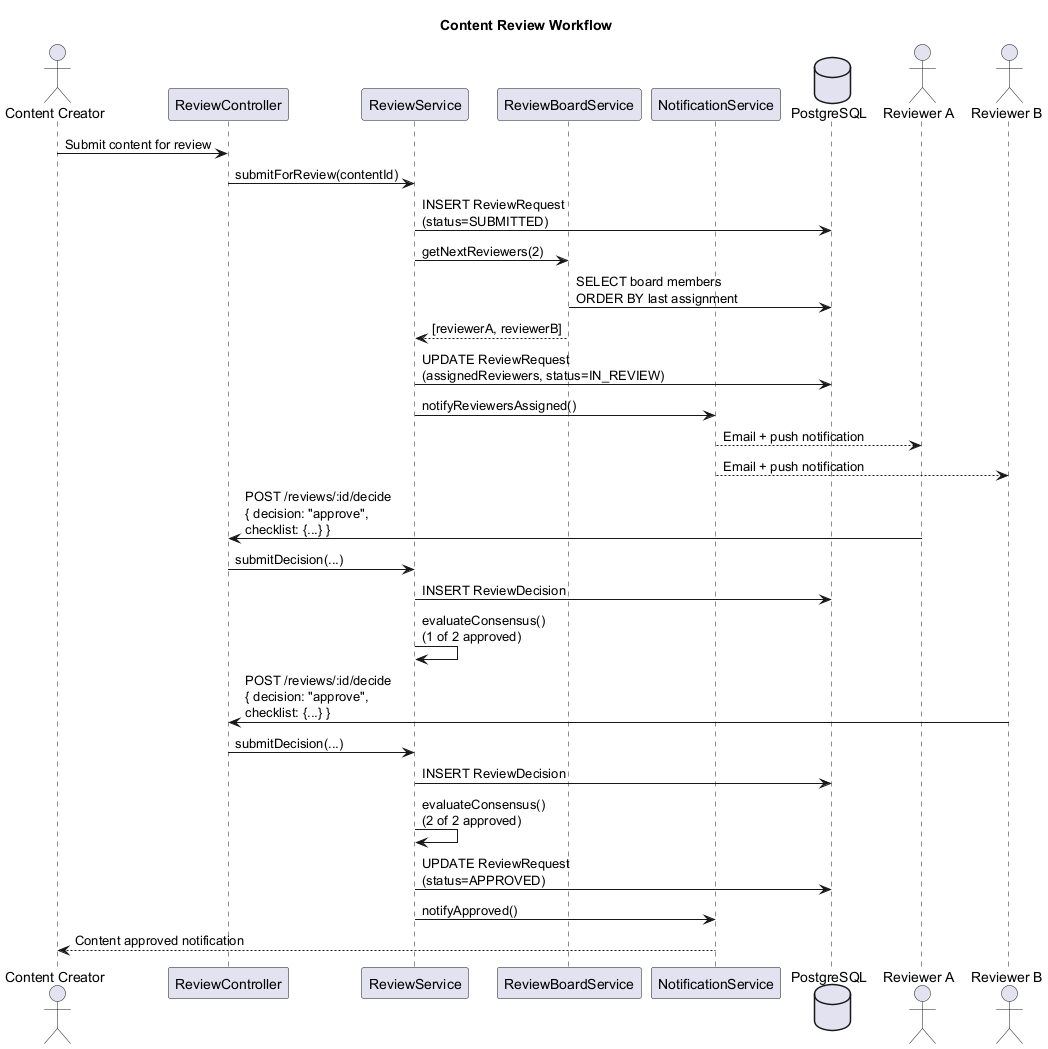

The diagram above was rendered by PlantUML. Its source (embedded in the PNG):
@startuml seq-review-workflow
title Content Review Workflow

actor "Content Creator" as CC
participant "ReviewController" as Ctrl
participant "ReviewService" as Svc
participant "ReviewBoardService" as Board
participant "NotificationService" as Notif
database "PostgreSQL" as DB
actor "Reviewer A" as RA
actor "Reviewer B" as RB

CC -> Ctrl : Submit content for review
Ctrl -> Svc : submitForReview(contentId)
Svc -> DB : INSERT ReviewRequest\n(status=SUBMITTED)
Svc -> Board : getNextReviewers(2)
Board -> DB : SELECT board members\nORDER BY last assignment
Board --> Svc : [reviewerA, reviewerB]
Svc -> DB : UPDATE ReviewRequest\n(assignedReviewers, status=IN_REVIEW)
Svc -> Notif : notifyReviewersAssigned()
Notif --> RA : Email + push notification
Notif --> RB : Email + push notification

RA -> Ctrl : POST /reviews/:id/decide\n{ decision: "approve",\nchecklist: {...} }
Ctrl -> Svc : submitDecision(...)
Svc -> DB : INSERT ReviewDecision
Svc -> Svc : evaluateConsensus()\n(1 of 2 approved)

RB -> Ctrl : POST /reviews/:id/decide\n{ decision: "approve",\nchecklist: {...} }
Ctrl -> Svc : submitDecision(...)
Svc -> DB : INSERT ReviewDecision
Svc -> Svc : evaluateConsensus()\n(2 of 2 approved)
Svc -> DB : UPDATE ReviewRequest\n(status=APPROVED)
Svc -> Notif : notifyApproved()
Notif --> CC : Content approved notification

@enduml